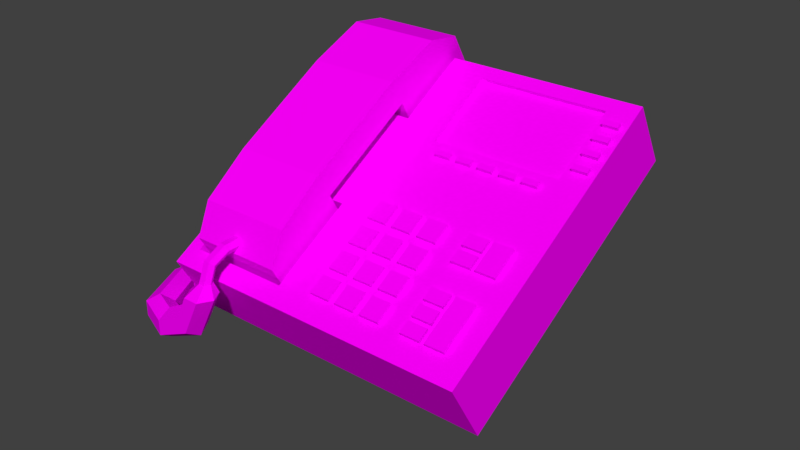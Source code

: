 # Source: Phone.blend  (saved by Blender 2.77.0; exported with 4.5.12 LTS)
import bpy
from mathutils import Matrix  # noqa: F401  (used for matrix-valued properties, if any)

bpy.ops.wm.read_factory_settings(use_empty=True)
scene = bpy.context.scene
scene.name = 'Scene'

# ---- collections
col_collection_1 = bpy.data.collections.new('Collection 1'); scene.collection.children.link(col_collection_1)

# ---- images (referenced by path relative to the original .blend; pixels are not part of the script)
import os
ASSET_DIR = os.environ.get("B2B_ASSET_DIR", "")  # directory of the original .blend (textures are referenced by path, not embedded)
HERE = os.path.dirname(os.path.abspath(__file__))  # packed textures are extracted next to this script under _unpacked/

def load_image(name, relpath, width, height, colorspace="sRGB"):
    """Load a texture the original file referenced (path relative to the .blend, or extracted next to this script)."""
    p = next((c for c in (os.path.join(HERE, relpath), os.path.join(ASSET_DIR, relpath)) if relpath and os.path.exists(c)), "")
    if p:
        img = bpy.data.images.load(p, check_existing=True)
        img.name = name
    else:  # same state as the original file: an image datablock whose file is absent (Cycles renders it pink)
        img = bpy.data.images.new(name, width, height)
        img.source = "FILE"
        img.filepath = "//" + (relpath or name)
    img.colorspace_settings.name = colorspace
    return img
img_texture_phone_png = load_image('texture_phone.png', 'texture_phone.png', 1024, 1024, 'sRGB')

# ---- materials (node trees are filled in below, after node groups)
mat_desk_phone = bpy.data.materials.new('Desk Phone')
mat_desk_phone.alpha_threshold = 0.0
mat_desk_phone.roughness = 0.5

# ---- material node trees
mat_desk_phone.use_nodes = True; mat_desk_phone.node_tree.nodes.clear()
_N = mat_desk_phone.node_tree.nodes; _L = mat_desk_phone.node_tree.links
n0 = _N.new('ShaderNodeOutputMaterial'); n0.name = 'Material Output'; n0.location = (300, 300)
n1 = _N.new('ShaderNodeBsdfDiffuse'); n1.name = 'Diffuse BSDF'; n1.location = (10, 300)
n2 = _N.new('ShaderNodeTexImage'); n2.name = 'Image Texture'; n2.location = (-180, 300)
n2.width = 140
n2.image = img_texture_phone_png
_L.new(n1.outputs[0], n0.inputs[0])
_L.new(n2.outputs[0], n1.inputs[0])
n0.is_active_output = True

# ---- world
world_world = bpy.data.worlds.new('World'); scene.world = world_world
world_world.color = (0.05088, 0.05088, 0.05088)
world_world.use_sun_shadow = False
world_world.sun_shadow_jitter_overblur = 0.0
world_world.cycles.sampling_method = 'MANUAL'

# ---- meshes
me_cylinder = bpy.data.meshes.new('Cylinder')
me_cylinder.from_pydata([(-0.1667, 0.119, 1.576), (-0.6594, 0.119, 4.325), (0.3529, -0.181, 1.576), (-0.1397, -0.181, 4.325), (0.3529, -0.781, 1.576), (-0.1397, -0.781, 4.325), (-0.1667, -1.081, 1.576), (-0.6594, -1.081, 4.325), (-0.6863, -0.781, 1.576), (-1.179, -0.781, 4.325), (-0.6863, -0.181, 1.576), (-1.179, -0.181, 4.325), (0.6052, -0.181, 5.812), (0.2072, 0.119, 6.146), (0.6052, -0.781, 5.812), (0.2072, -1.081, 6.146), (-0.1909, -0.781, 6.48), (-0.1909, -0.181, 6.48), (1.201, -0.181, 6.018), (1.201, 0.119, 6.538), (1.201, -0.781, 6.018), (1.201, -1.081, 6.538), (1.201, -0.781, 7.057), (1.201, -0.181, 7.057), (0.5929, 0.119, 0.2032), (0.9684, -0.181, 0.5624), (0.9684, -0.781, 0.5624), (0.5929, -1.081, 0.2032), (0.2173, -0.781, -0.1559), (0.2173, -0.181, -0.1559), (1.983, 0.119, -0.5348), (2.131, -0.181, -0.03666), (2.131, -0.781, -0.03666), (1.983, -1.081, -0.5348), (1.836, -0.781, -1.033), (1.836, -0.181, -1.033), (3.069, 0.6997, -0.6574), (3.149, 0.4037, -0.1417), (3.423, -0.1302, -0.1417), (3.617, -0.3679, -0.6574), (3.537, -0.07186, -1.173), (3.263, 0.462, -1.173), (4.592, 2.368, 0.4221), (4.701, 2.082, 0.9378), (5.028, 1.579, 0.9378), (5.244, 1.362, 0.4221), (5.135, 1.648, -0.09354), (4.808, 2.151, -0.09354), (2.298, 0.3648, 6.018), (2.135, 0.6169, 6.538), (2.623, -0.1395, 6.018), (2.786, -0.3916, 6.538), (2.623, -0.1395, 7.057), (2.298, 0.3648, 7.057), (2.748, 1.312, 6.018), (2.448, 1.312, 6.538), (3.348, 1.312, 6.018), (3.648, 1.313, 6.538), (3.348, 1.312, 7.057), (2.748, 1.312, 7.057), (2.928, 1.689, 6.114), (2.808, 1.689, 6.322), (3.168, 1.689, 6.114), (3.288, 1.689, 6.322), (3.168, 1.689, 6.529), (2.928, 1.689, 6.529), (2.928, 2.159, 5.935), (2.808, 2.306, 6.082), (3.168, 2.159, 5.934), (3.288, 2.306, 6.081), (3.168, 2.453, 6.228), (2.928, 2.453, 6.228), (2.927, 2.396, 5.391), (2.807, 2.599, 5.436), (3.167, 2.396, 5.391), (3.287, 2.599, 5.436), (3.167, 2.802, 5.481), (2.927, 2.802, 5.481), (2.927, 2.415, 4.745), (2.807, 2.622, 4.723), (3.167, 2.415, 4.745), (3.287, 2.622, 4.722), (3.167, 2.829, 4.7), (2.927, 2.829, 4.7)], [], [(0, 1, 3, 2), (2, 3, 5, 4), (4, 5, 7, 6), (6, 7, 9, 8), (9, 7, 15, 16), (8, 9, 11, 10), (10, 11, 1, 0), (6, 8, 28, 27), (17, 16, 22, 23), (5, 3, 12, 14), (11, 9, 16, 17), (3, 1, 13, 12), (7, 5, 14, 15), (1, 11, 17, 13), (23, 22, 52, 53), (15, 14, 20, 21), (12, 13, 19, 18), (13, 17, 23, 19), (16, 15, 21, 22), (14, 12, 18, 20), (29, 24, 30, 35), (2, 4, 26, 25), (8, 10, 29, 28), (0, 2, 25, 24), (4, 6, 27, 26), (10, 0, 24, 29), (34, 35, 41, 40), (27, 28, 34, 33), (25, 26, 32, 31), (28, 29, 35, 34), (26, 27, 33, 32), (24, 25, 31, 30), (39, 40, 46, 45), (32, 33, 39, 38), (30, 31, 37, 36), (35, 30, 36, 41), (33, 34, 40, 39), (31, 32, 38, 37), (42, 43, 44, 45, 46, 47), (37, 38, 44, 43), (40, 41, 47, 46), (38, 39, 45, 44), (36, 37, 43, 42), (41, 36, 42, 47), (50, 48, 54, 56), (21, 20, 50, 51), (18, 19, 49, 48), (19, 23, 53, 49), (22, 21, 51, 52), (20, 18, 48, 50), (54, 55, 61, 60), (53, 52, 58, 59), (51, 50, 56, 57), (48, 49, 55, 54), (49, 53, 59, 55), (52, 51, 57, 58), (65, 64, 70, 71), (55, 59, 65, 61), (58, 57, 63, 64), (56, 54, 60, 62), (59, 58, 64, 65), (57, 56, 62, 63), (67, 71, 77, 73), (63, 62, 68, 69), (60, 61, 67, 66), (61, 65, 71, 67), (64, 63, 69, 70), (62, 60, 66, 68), (77, 76, 82, 83), (70, 69, 75, 76), (68, 66, 72, 74), (71, 70, 76, 77), (69, 68, 74, 75), (66, 67, 73, 72), (78, 79, 83, 82, 81, 80), (75, 74, 80, 81), (72, 73, 79, 78), (73, 77, 83, 79), (76, 75, 81, 82), (74, 72, 78, 80)])
_uv = me_cylinder.uv_layers.new(name='UVMap')
_uv.uv.foreach_set('vector', [0.3787, 0.3424, 0.381, 0.304, 0.3882, 0.3032, 0.3859, 0.3416, 0.4746, 0.3312, 0.4741, 0.2884, 0.4833, 0.2882, 0.4838, 0.3309, 0.3002, 0.3228, 0.3036, 0.3618, 0.2956, 0.3653, 0.2922, 0.3264, 0.2922, 0.3264, 0.2956, 0.3653, 0.2881, 0.365, 0.2848, 0.3261, 0.2881, 0.365, 0.2956, 0.3653, 0.3155, 0.3874, 0.3112, 0.3912, 0.4803, 0.3829, 0.48, 0.4257, 0.4708, 0.4256, 0.4711, 0.3829, 0.3704, 0.3391, 0.3728, 0.3008, 0.381, 0.304, 0.3787, 0.3424, 0.2922, 0.3264, 0.2848, 0.3261, 0.2915, 0.2997, 0.2982, 0.3053, 0.4179, 0.4497, 0.4096, 0.4538, 0.3998, 0.4336, 0.408, 0.4295, 0.4833, 0.2882, 0.4741, 0.2884, 0.4756, 0.2696, 0.4848, 0.2693, 0.4708, 0.4256, 0.48, 0.4257, 0.4808, 0.4532, 0.4716, 0.4531, 0.3882, 0.3032, 0.381, 0.304, 0.4003, 0.2814, 0.4045, 0.2848, 0.2956, 0.3653, 0.3036, 0.3618, 0.3204, 0.3796, 0.3155, 0.3874, 0.381, 0.304, 0.3728, 0.3008, 0.395, 0.2739, 0.4003, 0.2814, 0.408, 0.4295, 0.3998, 0.4336, 0.3988, 0.4099, 0.408, 0.4108, 0.3155, 0.3874, 0.3204, 0.3796, 0.3301, 0.3806, 0.3318, 0.3896, 0.3886, 0.3956, 0.3959, 0.394, 0.3866, 0.4068, 0.383, 0.4032, 0.4003, 0.2814, 0.395, 0.2739, 0.4177, 0.2693, 0.4165, 0.2785, 0.4096, 0.4538, 0.4029, 0.4512, 0.3959, 0.4369, 0.3998, 0.4336, 0.3812, 0.3901, 0.3886, 0.3956, 0.383, 0.4032, 0.3757, 0.3977, 0.3777, 0.3647, 0.3851, 0.3628, 0.4032, 0.376, 0.3987, 0.3804, 0.4746, 0.3312, 0.4838, 0.3309, 0.4848, 0.3485, 0.4756, 0.3488, 0.4803, 0.3829, 0.4711, 0.3829, 0.4716, 0.3534, 0.4808, 0.3535, 0.3787, 0.3424, 0.3859, 0.3416, 0.3914, 0.3567, 0.3851, 0.3628, 0.3002, 0.3228, 0.2922, 0.3264, 0.2982, 0.3053, 0.3054, 0.3071, 0.3704, 0.3391, 0.3787, 0.3424, 0.3851, 0.3628, 0.3777, 0.3647, 0.4546, 0.29, 0.4628, 0.2942, 0.4617, 0.3179, 0.4524, 0.3179, 0.2982, 0.3053, 0.2915, 0.2997, 0.3121, 0.2826, 0.3159, 0.2909, 0.4708, 0.4209, 0.4629, 0.4257, 0.454, 0.4119, 0.462, 0.4071, 0.4659, 0.2693, 0.4741, 0.2735, 0.4628, 0.2942, 0.4546, 0.29, 0.3054, 0.3071, 0.2982, 0.3053, 0.3159, 0.2909, 0.3204, 0.2953, 0.3851, 0.3628, 0.3914, 0.3567, 0.4066, 0.3676, 0.4032, 0.376, 0.3404, 0.2795, 0.3375, 0.2708, 0.367, 0.2693, 0.3704, 0.2779, 0.3204, 0.2953, 0.3159, 0.2909, 0.3404, 0.2795, 0.3398, 0.2856, 0.4032, 0.376, 0.4066, 0.3676, 0.4225, 0.3754, 0.42, 0.3843, 0.3987, 0.3804, 0.4032, 0.376, 0.42, 0.3843, 0.4206, 0.3901, 0.3159, 0.2909, 0.3121, 0.2826, 0.3375, 0.2708, 0.3404, 0.2795, 0.462, 0.4071, 0.454, 0.4119, 0.4524, 0.3901, 0.4616, 0.3895, 0.3108, 0.3947, 0.3187, 0.3983, 0.3187, 0.4066, 0.3108, 0.4114, 0.303, 0.4079, 0.303, 0.3995, 0.4616, 0.3895, 0.4524, 0.3901, 0.4616, 0.3534, 0.4708, 0.3536, 0.4524, 0.3179, 0.4617, 0.3179, 0.4741, 0.3524, 0.4649, 0.3534, 0.3398, 0.2856, 0.3404, 0.2795, 0.3704, 0.2779, 0.3694, 0.2842, 0.42, 0.3843, 0.4225, 0.3754, 0.4524, 0.3761, 0.4495, 0.3848, 0.3189, 0.3947, 0.3255, 0.4012, 0.3255, 0.4273, 0.3187, 0.4211, 0.3704, 0.421, 0.3796, 0.4216, 0.3871, 0.4359, 0.3816, 0.4432, 0.3318, 0.3896, 0.3301, 0.3806, 0.3518, 0.3719, 0.356, 0.3801, 0.4141, 0.2834, 0.4165, 0.2785, 0.4313, 0.2841, 0.4314, 0.2898, 0.4165, 0.2785, 0.4177, 0.2693, 0.4351, 0.2757, 0.4313, 0.2841, 0.3341, 0.3947, 0.3318, 0.3896, 0.356, 0.3801, 0.3558, 0.3861, 0.3757, 0.3977, 0.383, 0.4032, 0.3796, 0.4216, 0.3704, 0.421, 0.2965, 0.4255, 0.2891, 0.4305, 0.2898, 0.4232, 0.2928, 0.4212, 0.408, 0.4108, 0.3988, 0.4099, 0.4137, 0.3901, 0.4179, 0.3982, 0.356, 0.3801, 0.3518, 0.3719, 0.3639, 0.3603, 0.3704, 0.3664, 0.303, 0.4384, 0.2939, 0.4399, 0.2891, 0.4305, 0.2965, 0.4255, 0.4313, 0.2841, 0.4351, 0.2757, 0.4435, 0.2833, 0.4372, 0.2896, 0.427, 0.3901, 0.4362, 0.3914, 0.4258, 0.414, 0.4182, 0.4093, 0.3435, 0.4063, 0.3399, 0.4065, 0.3399, 0.3949, 0.3435, 0.3947, 0.4372, 0.2896, 0.4435, 0.2833, 0.445, 0.2935, 0.4425, 0.296, 0.4182, 0.4093, 0.4258, 0.414, 0.4237, 0.4203, 0.4206, 0.4185, 0.3816, 0.4432, 0.3871, 0.4359, 0.3901, 0.4417, 0.3878, 0.4446, 0.4435, 0.2833, 0.4524, 0.2847, 0.4486, 0.294, 0.445, 0.2935, 0.4258, 0.414, 0.4308, 0.4181, 0.4257, 0.422, 0.4237, 0.4203, 0.2873, 0.4133, 0.2848, 0.4125, 0.2907, 0.4017, 0.2926, 0.4041, 0.4237, 0.4203, 0.4257, 0.422, 0.4239, 0.4295, 0.4214, 0.4303, 0.2928, 0.4212, 0.2898, 0.4232, 0.2873, 0.4133, 0.2909, 0.4137, 0.2898, 0.4232, 0.2878, 0.4247, 0.2848, 0.4125, 0.2873, 0.4133, 0.4206, 0.4185, 0.4237, 0.4203, 0.4214, 0.4303, 0.4179, 0.4308, 0.3878, 0.4446, 0.3901, 0.4417, 0.3959, 0.4457, 0.3937, 0.4487, 0.3291, 0.4058, 0.3255, 0.4059, 0.326, 0.3949, 0.3296, 0.3947, 0.4179, 0.4308, 0.4214, 0.4303, 0.4268, 0.4395, 0.424, 0.4416, 0.3299, 0.3947, 0.3336, 0.3948, 0.3333, 0.4039, 0.3296, 0.4038, 0.3296, 0.4185, 0.326, 0.4186, 0.3255, 0.4059, 0.3291, 0.4058, 0.4214, 0.4303, 0.4239, 0.4295, 0.4285, 0.4372, 0.4268, 0.4395, 0.2909, 0.4137, 0.2873, 0.4133, 0.2926, 0.4041, 0.2954, 0.4061, 0.3336, 0.4002, 0.3336, 0.3965, 0.3367, 0.3947, 0.3399, 0.3966, 0.3399, 0.4003, 0.3367, 0.4021, 0.4268, 0.4395, 0.4285, 0.4372, 0.4362, 0.4429, 0.4353, 0.4458, 0.2954, 0.4061, 0.2926, 0.4041, 0.301, 0.3978, 0.303, 0.4003, 0.2926, 0.4041, 0.2907, 0.4017, 0.2999, 0.3947, 0.301, 0.3978, 0.424, 0.4416, 0.4268, 0.4395, 0.4353, 0.4458, 0.4333, 0.4486, 0.3296, 0.4038, 0.3333, 0.4039, 0.3336, 0.4132, 0.3299, 0.4131])
me_cylinder.materials.append(mat_desk_phone)
me_cylinder.use_remesh_preserve_volume = False
me_cylinder.use_remesh_preserve_attributes = False
me_cylinder.use_mirror_vertex_groups = False
me_cylinder.update()
me_cube_004 = bpy.data.meshes.new('Cube.004')
me_cube_004.from_pydata([(0.325, 1.015, 0.03747), (0.325, -1.015, 0.03747), (-0.325, -1.015, 0.03747), (-0.325, 1.015, 0.03747), (0.325, 0.3849, 0.03747), (-0.325, 0.3849, 0.03747), (0.325, -0.4151, 0.03747), (-0.325, -0.4151, 0.03747), (0.325, -0.4151, -0.2625), (0.325, -1.015, -0.2625), (-0.325, -1.015, -0.2625), (-0.325, 0.3849, -0.2625), (-0.325, 1.015, -0.2625), (0.325, 1.015, -0.2625), (0.325, 0.3849, -0.2625), (-0.325, -0.4151, -0.2625), (0.325, -0.4151, 0.2375), (0.325, -0.8151, 0.1875), (-0.325, -0.8151, 0.1875), (-0.325, 0.3849, 0.2375), (-0.325, 0.8149, 0.1875), (0.325, 0.8149, 0.1875), (0.325, 0.3849, 0.2375), (-0.325, -0.4151, 0.2375)], [], [(4, 5, 11, 14), (16, 23, 18, 17), (2, 7, 15, 10), (11, 12, 13, 14), (10, 15, 8, 9), (0, 4, 14, 13), (5, 3, 12, 11), (6, 1, 9, 8), (7, 6, 8, 15), (3, 0, 13, 12), (1, 2, 10, 9), (7, 2, 18, 23), (19, 22, 21, 20), (4, 0, 21, 22), (3, 5, 19, 20), (1, 6, 16, 17), (0, 3, 20, 21), (2, 1, 17, 18), (5, 7, 23, 19), (19, 23, 16, 22), (22, 16, 6, 4), (4, 6, 7, 5)])
_uv = me_cube_004.uv_layers.new(name='UVMap')
_uv.uv.foreach_set('vector', [0.4883, 0.2672, 0.4883, 0.3157, 0.466, 0.3157, 0.466, 0.2672, 0.3428, 0.312, 0.2943, 0.312, 0.2943, 0.2821, 0.3428, 0.2821, 0.3577, 0.4187, 0.3577, 0.3739, 0.3801, 0.3739, 0.3801, 0.4187, 0.4645, 0.3754, 0.4174, 0.3754, 0.4174, 0.3269, 0.4645, 0.3269, 0.4622, 0.4239, 0.4174, 0.4239, 0.4174, 0.3754, 0.4622, 0.3754, 0.3951, 0.4187, 0.3951, 0.3717, 0.4174, 0.3717, 0.4174, 0.4187, 0.3577, 0.3142, 0.3577, 0.2672, 0.3801, 0.2672, 0.3801, 0.3142, 0.3951, 0.312, 0.3951, 0.2672, 0.4174, 0.2672, 0.4174, 0.312, 0.4645, 0.3754, 0.4645, 0.3269, 0.4868, 0.3269, 0.4868, 0.3754, 0.4622, 0.4239, 0.4622, 0.3754, 0.4846, 0.3754, 0.4846, 0.4239, 0.2943, 0.4672, 0.2943, 0.4187, 0.3167, 0.4187, 0.3167, 0.4672, 0.3577, 0.3739, 0.3577, 0.4187, 0.3466, 0.4038, 0.3428, 0.3739, 0.2943, 0.3717, 0.3428, 0.3717, 0.3428, 0.4038, 0.2943, 0.4038, 0.3951, 0.3717, 0.3951, 0.4187, 0.3839, 0.4038, 0.3801, 0.3717, 0.3577, 0.2672, 0.3577, 0.3142, 0.3428, 0.3142, 0.3466, 0.2821, 0.3951, 0.2672, 0.3951, 0.312, 0.3801, 0.312, 0.3839, 0.2821, 0.3428, 0.4187, 0.2943, 0.4187, 0.2943, 0.4038, 0.3428, 0.4038, 0.2943, 0.2672, 0.3428, 0.2672, 0.3428, 0.2821, 0.2943, 0.2821, 0.3577, 0.3142, 0.3577, 0.3739, 0.3428, 0.3739, 0.3428, 0.3142, 0.2943, 0.3717, 0.2943, 0.312, 0.3428, 0.312, 0.3428, 0.3717, 0.3801, 0.3717, 0.3801, 0.312, 0.3951, 0.312, 0.3951, 0.3717, 0.466, 0.2672, 0.466, 0.3269, 0.4174, 0.3269, 0.4174, 0.2672])
me_cube_004.materials.append(mat_desk_phone)
me_cube_004.use_remesh_preserve_volume = False
me_cube_004.use_remesh_preserve_attributes = False
me_cube_004.use_mirror_vertex_groups = False
me_cube_004.update()
me_cube = bpy.data.meshes.new('Cube')
me_cube.from_pydata([(-0.8, 0.02583, -0.85), (-0.8, 0.3392, -0.1072), (-0.8, 0.199, -0.95), (-0.8, 0.7856, -0.134), (0.6, 0.02583, -0.85), (0.6, 0.3392, -0.1072), (0.6, 0.199, -0.95), (0.6, 0.7856, -0.134), (-0.15, -0.34, 0.25), (-0.15, -0.34, 0.33), (-0.15, -0.2, 0.25), (-0.15, -0.2, 0.33), (-0.01, -0.34, 0.25), (-0.01, -0.34, 0.33), (-0.01, -0.2, 0.25), (-0.01, -0.2, 0.33), (-1.2, -1.1, -0.2), (-1.2, -1.1, 0.3), (-1.2, 1.0, -0.2), (-1.2, 1.0, 0.3), (1.0, -1.1, -0.2), (1.0, -1.1, 0.3), (1.0, 1.0, -0.2), (1.0, 1.0, 0.3), (-0.3, 1.0, 0.3), (-0.3, 1.0, -0.2), (-0.3, -1.1, 0.3), (-0.3, -1.1, -0.2), (1.0, 0.0, 0.3), (1.0, 0.0, -0.2), (-0.3, 0.0, 0.3), (-0.3, 0.0, -0.2), (-0.105, 0.9, 0.3), (0.805, 0.9, 0.3), (0.805, 0.34, 0.3), (-0.105, 0.34, 0.3), (-0.105, 0.9, 0.27), (0.805, 0.9, 0.27), (0.805, 0.34, 0.27), (-0.105, 0.34, 0.27), (0.04, -0.34, 0.25), (0.04, -0.34, 0.33), (0.04, -0.2, 0.25), (0.04, -0.2, 0.33), (0.18, -0.34, 0.25), (0.18, -0.34, 0.33), (0.18, -0.2, 0.25), (0.18, -0.2, 0.33), (0.23, -0.34, 0.25), (0.23, -0.34, 0.33), (0.23, -0.2, 0.25), (0.23, -0.2, 0.33), (0.37, -0.34, 0.25), (0.37, -0.34, 0.33), (0.37, -0.2, 0.25), (0.37, -0.2, 0.33), (-0.15, -0.54, 0.25), (-0.15, -0.54, 0.33), (-0.15, -0.4, 0.25), (-0.15, -0.4, 0.33), (-0.01, -0.54, 0.25), (-0.01, -0.54, 0.33), (-0.01, -0.4, 0.25), (-0.01, -0.4, 0.33), (0.04, -0.54, 0.25), (0.04, -0.54, 0.33), (0.04, -0.4, 0.25), (0.04, -0.4, 0.33), (0.18, -0.54, 0.25), (0.18, -0.54, 0.33), (0.18, -0.4, 0.25), (0.18, -0.4, 0.33), (0.23, -0.54, 0.25), (0.23, -0.54, 0.33), (0.23, -0.4, 0.25), (0.23, -0.4, 0.33), (0.37, -0.54, 0.25), (0.37, -0.54, 0.33), (0.37, -0.4, 0.25), (0.37, -0.4, 0.33), (-0.15, -0.74, 0.25), (-0.15, -0.74, 0.33), (-0.15, -0.6, 0.25), (-0.15, -0.6, 0.33), (-0.01, -0.74, 0.25), (-0.01, -0.74, 0.33), (-0.01, -0.6, 0.25), (-0.01, -0.6, 0.33), (0.04, -0.74, 0.25), (0.04, -0.74, 0.33), (0.04, -0.6, 0.25), (0.04, -0.6, 0.33), (0.18, -0.74, 0.25), (0.18, -0.74, 0.33), (0.18, -0.6, 0.25), (0.18, -0.6, 0.33), (0.23, -0.74, 0.25), (0.23, -0.74, 0.33), (0.23, -0.6, 0.25), (0.23, -0.6, 0.33), (0.37, -0.74, 0.25), (0.37, -0.74, 0.33), (0.37, -0.6, 0.25), (0.37, -0.6, 0.33), (-0.15, -0.93, 0.25), (-0.15, -0.93, 0.33), (-0.15, -0.79, 0.25), (-0.15, -0.79, 0.33), (-0.01, -0.93, 0.25), (-0.01, -0.93, 0.33), (-0.01, -0.79, 0.25), (-0.01, -0.79, 0.33), (0.04, -0.93, 0.25), (0.04, -0.93, 0.33), (0.04, -0.79, 0.25), (0.04, -0.79, 0.33), (0.18, -0.93, 0.25), (0.18, -0.93, 0.33), (0.18, -0.79, 0.25), (0.18, -0.79, 0.33), (0.23, -0.93, 0.25), (0.23, -0.93, 0.33), (0.23, -0.79, 0.25), (0.23, -0.79, 0.33), (0.37, -0.93, 0.25), (0.37, -0.93, 0.33), (0.37, -0.79, 0.25), (0.37, -0.79, 0.33), (0.67, -0.2, 0.33), (0.67, -0.2, 0.25), (0.67, -0.29, 0.33), (0.67, -0.29, 0.25), (0.53, -0.2, 0.33), (0.53, -0.2, 0.25), (0.53, -0.29, 0.33), (0.53, -0.29, 0.25), (0.53, -0.69, 0.25), (0.53, -0.69, 0.33), (0.53, -0.6, 0.25), (0.53, -0.6, 0.33), (0.67, -0.69, 0.25), (0.67, -0.69, 0.33), (0.67, -0.6, 0.25), (0.67, -0.6, 0.33), (0.67, -0.72, 0.33), (0.67, -0.72, 0.25), (0.67, -0.81, 0.33), (0.67, -0.81, 0.25), (0.53, -0.72, 0.33), (0.53, -0.72, 0.25), (0.53, -0.81, 0.33), (0.53, -0.81, 0.25), (0.53, -0.93, 0.25), (0.53, -0.93, 0.33), (0.53, -0.84, 0.25), (0.53, -0.84, 0.33), (0.67, -0.93, 0.25), (0.67, -0.93, 0.33), (0.67, -0.84, 0.25), (0.67, -0.84, 0.33), (0.67, -0.32, 0.33), (0.67, -0.32, 0.25), (0.67, -0.41, 0.33), (0.67, -0.41, 0.25), (0.53, -0.32, 0.33), (0.53, -0.32, 0.25), (0.53, -0.41, 0.33), (0.53, -0.41, 0.25), (0.7, -0.41, 0.25), (0.7, -0.41, 0.33), (0.7, -0.2, 0.25), (0.7, -0.2, 0.33), (0.84, -0.41, 0.25), (0.84, -0.41, 0.33), (0.84, -0.2, 0.25), (0.84, -0.2, 0.33), (0.7, -0.93, 0.25), (0.7, -0.93, 0.33), (0.7, -0.6, 0.25), (0.7, -0.6, 0.33), (0.84, -0.93, 0.25), (0.84, -0.93, 0.33), (0.84, -0.6, 0.25), (0.84, -0.6, 0.33), (0.085, 0.27, 0.33), (0.085, 0.27, 0.25), (0.085, 0.23, 0.33), (0.085, 0.23, 0.25), (-0.025, 0.27, 0.33), (-0.025, 0.27, 0.25), (-0.025, 0.23, 0.33), (-0.025, 0.23, 0.25), (0.245, 0.27, 0.33), (0.245, 0.27, 0.25), (0.245, 0.23, 0.33), (0.245, 0.23, 0.25), (0.135, 0.27, 0.33), (0.135, 0.27, 0.25), (0.135, 0.23, 0.33), (0.135, 0.23, 0.25), (0.405, 0.27, 0.33), (0.405, 0.27, 0.25), (0.405, 0.23, 0.33), (0.405, 0.23, 0.25), (0.295, 0.27, 0.33), (0.295, 0.27, 0.25), (0.295, 0.23, 0.33), (0.295, 0.23, 0.25), (0.565, 0.27, 0.33), (0.565, 0.27, 0.25), (0.565, 0.23, 0.33), (0.565, 0.23, 0.25), (0.455, 0.27, 0.33), (0.455, 0.27, 0.25), (0.455, 0.23, 0.33), (0.455, 0.23, 0.25), (0.725, 0.27, 0.33), (0.725, 0.27, 0.25), (0.725, 0.23, 0.33), (0.725, 0.23, 0.25), (0.615, 0.27, 0.33), (0.615, 0.27, 0.25), (0.615, 0.23, 0.33), (0.615, 0.23, 0.25), (0.955, 0.82, 0.33), (0.955, 0.82, 0.25), (0.955, 0.78, 0.33), (0.955, 0.78, 0.25), (0.845, 0.82, 0.33), (0.845, 0.82, 0.25), (0.845, 0.78, 0.33), (0.845, 0.78, 0.25), (0.955, 0.7, 0.33), (0.955, 0.7, 0.25), (0.955, 0.66, 0.33), (0.955, 0.66, 0.25), (0.845, 0.7, 0.33), (0.845, 0.7, 0.25), (0.845, 0.66, 0.33), (0.845, 0.66, 0.25), (0.955, 0.58, 0.33), (0.955, 0.58, 0.25), (0.955, 0.54, 0.33), (0.955, 0.54, 0.25), (0.845, 0.58, 0.33), (0.845, 0.58, 0.25), (0.845, 0.54, 0.33), (0.845, 0.54, 0.25), (0.955, 0.46, 0.33), (0.955, 0.46, 0.25), (0.955, 0.42, 0.33), (0.955, 0.42, 0.25), (0.845, 0.46, 0.33), (0.845, 0.46, 0.25), (0.845, 0.42, 0.33), (0.845, 0.42, 0.25), (-1.105, 1.0, 0.3), (-0.395, 1.0, 0.3), (-0.395, 0.44, 0.3), (-1.105, 0.44, 0.3), (-0.395, -0.3, 0.3), (-0.395, -0.96, 0.3), (-1.105, -0.96, 0.3), (-1.105, -0.3, 0.3), (-1.105, 1.0, 0.1), (-0.395, 1.0, 0.1), (-0.395, 0.44, 0.1), (-1.105, 0.44, 0.1), (-0.395, -0.3, 0.1), (-0.395, -0.96, 0.1), (-1.105, -0.96, 0.1), (-1.105, -0.3, 0.1)], [], [(1, 3, 2, 0), (3, 7, 6, 2), (7, 5, 4, 6), (5, 1, 0, 4), (0, 2, 6, 4), (5, 7, 3, 1), (9, 11, 10, 8), (11, 15, 14, 10), (15, 13, 12, 14), (13, 9, 8, 12), (8, 10, 14, 12), (13, 15, 11, 9), (24, 23, 22, 25), (28, 21, 20, 29), (26, 17, 16, 27), (31, 25, 22, 29), (16, 18, 25, 31, 27), (28, 23, 33, 34), (21, 26, 27, 20), (19, 256, 264, 265, 257, 24, 25, 18), (21, 28, 30, 26), (27, 31, 29, 20), (23, 28, 29, 22), (34, 33, 37, 38), (30, 28, 34, 35), (23, 24, 32, 33), (24, 30, 35, 32), (38, 37, 36, 39), (32, 35, 39, 36), (33, 32, 36, 37), (35, 34, 38, 39), (26, 30, 24, 257, 258, 259, 256, 19, 17, 262, 263, 260, 261), (17, 19, 18, 16), (41, 43, 42, 40), (43, 47, 46, 42), (47, 45, 44, 46), (45, 41, 40, 44), (40, 42, 46, 44), (45, 47, 43, 41), (49, 51, 50, 48), (51, 55, 54, 50), (55, 53, 52, 54), (53, 49, 48, 52), (48, 50, 54, 52), (53, 55, 51, 49), (57, 59, 58, 56), (59, 63, 62, 58), (63, 61, 60, 62), (61, 57, 56, 60), (56, 58, 62, 60), (61, 63, 59, 57), (65, 67, 66, 64), (67, 71, 70, 66), (71, 69, 68, 70), (69, 65, 64, 68), (64, 66, 70, 68), (69, 71, 67, 65), (73, 75, 74, 72), (75, 79, 78, 74), (79, 77, 76, 78), (77, 73, 72, 76), (72, 74, 78, 76), (77, 79, 75, 73), (81, 83, 82, 80), (83, 87, 86, 82), (87, 85, 84, 86), (85, 81, 80, 84), (80, 82, 86, 84), (85, 87, 83, 81), (89, 91, 90, 88), (91, 95, 94, 90), (95, 93, 92, 94), (93, 89, 88, 92), (88, 90, 94, 92), (93, 95, 91, 89), (97, 99, 98, 96), (99, 103, 102, 98), (103, 101, 100, 102), (101, 97, 96, 100), (96, 98, 102, 100), (101, 103, 99, 97), (105, 107, 106, 104), (107, 111, 110, 106), (111, 109, 108, 110), (109, 105, 104, 108), (104, 106, 110, 108), (109, 111, 107, 105), (113, 115, 114, 112), (115, 119, 118, 114), (119, 117, 116, 118), (117, 113, 112, 116), (112, 114, 118, 116), (117, 119, 115, 113), (121, 123, 122, 120), (123, 127, 126, 122), (127, 125, 124, 126), (125, 121, 120, 124), (120, 122, 126, 124), (125, 127, 123, 121), (130, 128, 132, 134), (132, 128, 129, 133), (130, 134, 135, 131), (134, 132, 133, 135), (128, 130, 131, 129), (135, 133, 129, 131), (141, 137, 136, 140), (139, 143, 142, 138), (136, 138, 142, 140), (143, 141, 140, 142), (141, 143, 139, 137), (137, 139, 138, 136), (151, 149, 145, 147), (148, 144, 145, 149), (150, 148, 149, 151), (146, 144, 148, 150), (146, 150, 151, 147), (144, 146, 147, 145), (153, 155, 154, 152), (155, 159, 158, 154), (159, 157, 156, 158), (157, 153, 152, 156), (152, 154, 158, 156), (157, 159, 155, 153), (167, 165, 161, 163), (164, 160, 161, 165), (166, 164, 165, 167), (162, 160, 164, 166), (162, 166, 167, 163), (160, 162, 163, 161), (175, 173, 172, 174), (171, 175, 174, 170), (173, 175, 171, 169), (168, 170, 174, 172), (169, 171, 170, 168), (173, 169, 168, 172), (181, 177, 176, 180), (179, 183, 182, 178), (176, 178, 182, 180), (183, 181, 180, 182), (181, 183, 179, 177), (177, 179, 178, 176), (186, 184, 188, 190), (188, 184, 185, 189), (186, 190, 191, 187), (190, 188, 189, 191), (184, 186, 187, 185), (191, 189, 185, 187), (194, 192, 196, 198), (196, 192, 193, 197), (194, 198, 199, 195), (198, 196, 197, 199), (192, 194, 195, 193), (199, 197, 193, 195), (202, 200, 204, 206), (204, 200, 201, 205), (202, 206, 207, 203), (206, 204, 205, 207), (200, 202, 203, 201), (207, 205, 201, 203), (210, 208, 212, 214), (212, 208, 209, 213), (210, 214, 215, 211), (214, 212, 213, 215), (208, 210, 211, 209), (215, 213, 209, 211), (218, 216, 220, 222), (220, 216, 217, 221), (218, 222, 223, 219), (222, 220, 221, 223), (216, 218, 219, 217), (223, 221, 217, 219), (226, 224, 228, 230), (228, 224, 225, 229), (226, 230, 231, 227), (230, 228, 229, 231), (224, 226, 227, 225), (231, 229, 225, 227), (234, 232, 236, 238), (236, 232, 233, 237), (234, 238, 239, 235), (238, 236, 237, 239), (232, 234, 235, 233), (239, 237, 233, 235), (242, 240, 244, 246), (244, 240, 241, 245), (242, 246, 247, 243), (246, 244, 245, 247), (240, 242, 243, 241), (247, 245, 241, 243), (250, 248, 252, 254), (252, 248, 249, 253), (250, 254, 255, 251), (254, 252, 253, 255), (248, 250, 251, 249), (255, 253, 249, 251), (256, 259, 267, 264), (17, 26, 261, 262), (263, 262, 270, 271), (264, 267, 266, 265), (258, 257, 265, 266), (259, 258, 266, 267), (270, 269, 268, 271), (261, 260, 268, 269), (260, 263, 271, 268), (262, 261, 269, 270)])
_uv = me_cube.uv_layers.new(name='UVMap')
_uv.uv.foreach_set('vector', [0.3645, 0.291, 0.3886, 0.2758, 0.3886, 0.3397, 0.3759, 0.3409, 0.1495, 0.4156, 0.1495, 0.5046, 0.09762, 0.5046, 0.09762, 0.4156, 0.3765, 0.4808, 0.3524, 0.4656, 0.3638, 0.4156, 0.3765, 0.4169, 0.324, 0.4156, 0.324, 0.5046, 0.2766, 0.5046, 0.2766, 0.4156, 0.3765, 0.4156, 0.3876, 0.4156, 0.3876, 0.5046, 0.3765, 0.5046, 0.324, 0.4156, 0.3524, 0.4156, 0.3524, 0.5046, 0.324, 0.5046, 0.3895, 0.469, 0.3895, 0.4601, 0.3946, 0.4601, 0.3946, 0.469, 0.2969, 0.5586, 0.2969, 0.5675, 0.2919, 0.5675, 0.2919, 0.5586, 0.3887, 0.3949, 0.3887, 0.386, 0.3938, 0.386, 0.3938, 0.3949, 0.3719, 0.5732, 0.3719, 0.5643, 0.377, 0.5643, 0.377, 0.5732, 0.194, 0.5554, 0.2029, 0.5554, 0.2029, 0.5643, 0.194, 0.5643, 0.165, 0.8606, 0.165, 0.9434, 0.08223, 0.9434, 0.08223, 0.8606, 0.1495, 0.4982, 0.1495, 0.4156, 0.1813, 0.4156, 0.1813, 0.4982, 0.2448, 0.4792, 0.2448, 0.5491, 0.213, 0.5491, 0.213, 0.4792, 0.213, 0.4982, 0.213, 0.5554, 0.1813, 0.5554, 0.1813, 0.4982, 0.2946, 0.3584, 0.2311, 0.3584, 0.2311, 0.2758, 0.2946, 0.2758, 0.3645, 0.4156, 0.2311, 0.4156, 0.2311, 0.3584, 0.2946, 0.3584, 0.3645, 0.3584, 0.5869, 0.61, 0.5233, 0.61, 0.5297, 0.5976, 0.5653, 0.5976, 0.213, 0.4156, 0.213, 0.4982, 0.1813, 0.4982, 0.1813, 0.4156, 0.1495, 0.5554, 0.1495, 0.5494, 0.1622, 0.5494, 0.1622, 0.5043, 0.1495, 0.5043, 0.1495, 0.4982, 0.1813, 0.4982, 0.1813, 0.5554, 0.2311, 0.4156, 0.1612, 0.4156, 0.1612, 0.333, 0.2311, 0.333, 0.3645, 0.3584, 0.2946, 0.3584, 0.2946, 0.2758, 0.3645, 0.2758, 0.2448, 0.4156, 0.2448, 0.4792, 0.213, 0.4792, 0.213, 0.4156, 0.5926, 0.5878, 0.5926, 0.5522, 0.5945, 0.5522, 0.5945, 0.5878, 0.5869, 0.5274, 0.5869, 0.61, 0.5653, 0.5976, 0.5653, 0.5398, 0.5233, 0.61, 0.5233, 0.5274, 0.5297, 0.5398, 0.5297, 0.5976, 0.5233, 0.5274, 0.5869, 0.5274, 0.5653, 0.5398, 0.5297, 0.5398, 0.5512, 0.4745, 0.5156, 0.4745, 0.5156, 0.4167, 0.5512, 0.4167, 0.5888, 0.5744, 0.5888, 0.61, 0.5869, 0.61, 0.5869, 0.5744, 0.5926, 0.5522, 0.5926, 0.61, 0.5907, 0.61, 0.5907, 0.5522, 0.5888, 0.61, 0.5888, 0.5522, 0.5907, 0.5522, 0.5907, 0.61, 0.2311, 0.333, 0.1612, 0.333, 0.09762, 0.333, 0.09762, 0.3269, 0.1332, 0.3269, 0.1332, 0.2818, 0.09762, 0.2818, 0.09762, 0.2758, 0.2311, 0.2758, 0.2222, 0.2818, 0.1802, 0.2818, 0.1802, 0.3269, 0.2222, 0.3269, 0.2448, 0.5491, 0.2448, 0.4156, 0.2766, 0.4156, 0.2766, 0.5491, 0.3886, 0.3292, 0.3886, 0.3203, 0.3937, 0.3203, 0.3937, 0.3292, 0.123, 0.5713, 0.123, 0.5624, 0.1281, 0.5624, 0.1281, 0.5713, 0.3503, 0.5675, 0.3503, 0.5586, 0.3554, 0.5586, 0.3554, 0.5675, 0.1546, 0.5643, 0.1546, 0.5732, 0.1495, 0.5732, 0.1495, 0.5643, 0.1851, 0.5643, 0.1762, 0.5643, 0.1762, 0.5554, 0.1851, 0.5554, 0.2849, 0.8606, 0.2849, 0.9434, 0.2022, 0.9434, 0.2022, 0.8606, 0.39, 0.3587, 0.39, 0.3498, 0.3951, 0.3498, 0.3951, 0.3587, 0.1027, 0.5624, 0.1027, 0.5713, 0.09762, 0.5713, 0.09762, 0.5624, 0.3895, 0.4601, 0.3895, 0.4512, 0.3946, 0.4512, 0.3946, 0.4601, 0.3951, 0.3765, 0.3951, 0.3854, 0.39, 0.3854, 0.39, 0.3765, 0.3541, 0.5586, 0.3452, 0.5586, 0.3452, 0.5497, 0.3541, 0.5497, 0.4111, 0.8607, 0.4111, 0.9434, 0.3283, 0.9434, 0.3283, 0.8607, 0.39, 0.3498, 0.39, 0.3409, 0.3951, 0.3409, 0.3951, 0.3498, 0.2817, 0.5586, 0.2817, 0.5675, 0.2766, 0.5675, 0.2766, 0.5586, 0.3452, 0.5675, 0.3452, 0.5586, 0.3503, 0.5586, 0.3503, 0.5675, 0.1774, 0.5732, 0.1774, 0.5643, 0.1825, 0.5643, 0.1825, 0.5732, 0.1851, 0.5554, 0.194, 0.5554, 0.194, 0.5643, 0.1851, 0.5643, 0.165, 0.7564, 0.165, 0.8392, 0.08223, 0.8392, 0.08223, 0.7564, 0.3887, 0.4038, 0.3887, 0.3949, 0.3938, 0.3949, 0.3938, 0.4038, 0.3135, 0.5586, 0.3135, 0.5675, 0.3084, 0.5675, 0.3084, 0.5586, 0.1129, 0.5713, 0.1129, 0.5624, 0.118, 0.5624, 0.118, 0.5713, 0.1332, 0.5624, 0.1332, 0.5713, 0.1281, 0.5713, 0.1281, 0.5624, 0.1673, 0.5643, 0.1584, 0.5643, 0.1584, 0.5554, 0.1673, 0.5554, 0.2914, 0.7564, 0.2914, 0.8392, 0.2087, 0.8392, 0.2087, 0.7564, 0.3887, 0.4127, 0.3887, 0.4038, 0.3938, 0.4038, 0.3938, 0.4127, 0.123, 0.5624, 0.123, 0.5713, 0.118, 0.5713, 0.118, 0.5624, 0.3926, 0.4912, 0.3926, 0.5001, 0.3876, 0.5001, 0.3876, 0.4912, 0.3951, 0.3587, 0.3951, 0.3676, 0.39, 0.3676, 0.39, 0.3587, 0.3452, 0.5586, 0.3363, 0.5586, 0.3363, 0.5497, 0.3452, 0.5497, 0.4186, 0.7564, 0.4186, 0.8392, 0.3358, 0.8392, 0.3358, 0.7564, 0.3876, 0.4912, 0.3876, 0.4823, 0.3926, 0.4823, 0.3926, 0.4912, 0.2594, 0.558, 0.2594, 0.5669, 0.2544, 0.5669, 0.2544, 0.558, 0.3836, 0.3949, 0.3836, 0.386, 0.3887, 0.386, 0.3887, 0.3949, 0.3905, 0.2847, 0.3905, 0.2758, 0.3956, 0.2758, 0.3956, 0.2847, 0.3669, 0.5586, 0.358, 0.5586, 0.358, 0.5497, 0.3669, 0.5497, 0.1603, 0.6543, 0.1603, 0.737, 0.07758, 0.737, 0.07758, 0.6543, 0.2969, 0.5675, 0.2969, 0.5586, 0.302, 0.5586, 0.302, 0.5675, 0.3287, 0.5675, 0.3287, 0.5586, 0.3338, 0.5586, 0.3338, 0.5675, 0.1421, 0.5586, 0.1421, 0.5497, 0.1472, 0.5497, 0.1472, 0.5586, 0.3719, 0.5643, 0.3719, 0.5732, 0.3669, 0.5732, 0.3669, 0.5643, 0.3363, 0.5586, 0.3274, 0.5586, 0.3274, 0.5497, 0.3363, 0.5497, 0.2892, 0.6543, 0.2892, 0.737, 0.2065, 0.737, 0.2065, 0.6543, 0.3876, 0.4823, 0.3876, 0.4735, 0.3926, 0.4735, 0.3926, 0.4823, 0.2696, 0.5669, 0.2696, 0.558, 0.2747, 0.558, 0.2747, 0.5669, 0.3836, 0.4083, 0.3836, 0.3994, 0.3887, 0.3994, 0.3887, 0.4083, 0.1876, 0.5643, 0.1876, 0.5732, 0.1825, 0.5732, 0.1825, 0.5643, 0.3122, 0.5586, 0.3033, 0.5586, 0.3033, 0.5497, 0.3122, 0.5497, 0.4159, 0.6543, 0.4159, 0.737, 0.3332, 0.737, 0.3332, 0.6543, 0.1078, 0.5713, 0.1078, 0.5624, 0.1129, 0.5624, 0.1129, 0.5713, 0.3185, 0.5586, 0.3185, 0.5675, 0.3135, 0.5675, 0.3135, 0.5586, 0.3185, 0.5675, 0.3185, 0.5586, 0.3236, 0.5586, 0.3236, 0.5675, 0.3905, 0.2936, 0.3905, 0.2847, 0.3956, 0.2847, 0.3956, 0.2936, 0.1673, 0.5554, 0.1762, 0.5554, 0.1762, 0.5643, 0.1673, 0.5643, 0.1603, 0.5607, 0.1603, 0.6434, 0.07758, 0.6434, 0.07758, 0.5607, 0.3363, 0.5675, 0.3363, 0.5586, 0.3414, 0.5586, 0.3414, 0.5675, 0.363, 0.5586, 0.363, 0.5675, 0.358, 0.5675, 0.358, 0.5586, 0.2817, 0.5675, 0.2817, 0.5586, 0.2868, 0.5586, 0.2868, 0.5675, 0.1991, 0.5643, 0.1991, 0.5732, 0.194, 0.5732, 0.194, 0.5643, 0.1584, 0.5643, 0.1495, 0.5643, 0.1495, 0.5554, 0.1584, 0.5554, 0.2843, 0.5508, 0.2843, 0.6336, 0.2015, 0.6336, 0.2015, 0.5508, 0.1027, 0.5713, 0.1027, 0.5624, 0.1078, 0.5624, 0.1078, 0.5713, 0.3937, 0.3292, 0.3937, 0.3381, 0.3886, 0.3381, 0.3886, 0.3292, 0.2645, 0.5669, 0.2645, 0.558, 0.2696, 0.558, 0.2696, 0.5669, 0.1724, 0.5643, 0.1724, 0.5732, 0.1673, 0.5732, 0.1673, 0.5643, 0.3274, 0.5586, 0.3185, 0.5586, 0.3185, 0.5497, 0.3274, 0.5497, 0.4171, 0.5508, 0.4171, 0.6336, 0.3343, 0.6336, 0.3343, 0.5508, 0.3669, 0.5554, 0.3726, 0.5554, 0.3726, 0.5643, 0.3669, 0.5643, 0.2919, 0.5586, 0.2919, 0.5675, 0.2868, 0.5675, 0.2868, 0.5586, 0.1635, 0.5643, 0.1635, 0.5732, 0.1584, 0.5732, 0.1584, 0.5643, 0.3287, 0.5732, 0.3287, 0.5675, 0.3338, 0.5675, 0.3338, 0.5732, 0.3185, 0.5732, 0.3185, 0.5675, 0.3236, 0.5675, 0.3236, 0.5732, 0.2397, 0.5669, 0.234, 0.5669, 0.234, 0.558, 0.2397, 0.558, 0.2583, 0.03363, 0.2583, 0.04253, 0.2533, 0.04253, 0.2533, 0.03363, 0.01915, 0.02932, 0.01915, 0.03822, 0.01407, 0.03822, 0.01407, 0.02932, 0.106, 0.03759, 0.1003, 0.03759, 0.1003, 0.02869, 0.106, 0.02869, 0.1994, 0.03822, 0.1994, 0.04394, 0.1943, 0.04394, 0.1943, 0.03822, 0.08372, 0.02615, 0.08944, 0.02615, 0.08944, 0.03504, 0.08372, 0.03504, 0.2312, 0.04394, 0.2312, 0.03822, 0.2363, 0.03822, 0.2363, 0.04394, 0.1117, 0.03759, 0.106, 0.03759, 0.106, 0.02869, 0.1117, 0.02869, 0.1892, 0.02932, 0.1892, 0.03822, 0.1842, 0.03822, 0.1842, 0.02932, 0.1842, 0.04394, 0.1842, 0.03822, 0.1892, 0.03822, 0.1892, 0.04394, 0.1994, 0.02932, 0.1937, 0.02932, 0.1937, 0.02043, 0.1994, 0.02043, 0.08944, 0.03504, 0.08944, 0.04394, 0.08436, 0.04394, 0.08436, 0.03504, 0.1778, 0.04394, 0.1778, 0.03822, 0.1829, 0.03822, 0.1829, 0.04394, 0.2261, 0.04394, 0.2261, 0.03822, 0.2312, 0.03822, 0.2312, 0.04394, 0.2733, 0.03902, 0.2733, 0.03012, 0.2784, 0.03012, 0.2784, 0.03902, 0.1778, 0.03822, 0.1778, 0.04394, 0.1727, 0.04394, 0.1727, 0.03822, 0.07356, 0.03504, 0.07356, 0.04394, 0.06847, 0.04394, 0.06847, 0.03504, 0.1352, 0.03759, 0.1295, 0.03759, 0.1295, 0.02869, 0.1352, 0.02869, 0.0939, 0.02869, 0.09962, 0.02869, 0.09962, 0.03759, 0.0939, 0.03759, 0.2455, 0.5669, 0.2397, 0.5669, 0.2397, 0.558, 0.2455, 0.558, 0.3287, 0.5586, 0.3287, 0.5675, 0.3236, 0.5675, 0.3236, 0.5586, 0.3363, 0.5732, 0.3363, 0.5675, 0.3414, 0.5675, 0.3414, 0.5732, 0.3726, 0.5554, 0.3783, 0.5554, 0.3783, 0.5643, 0.3726, 0.5643, 0.1774, 0.5643, 0.1774, 0.5732, 0.1724, 0.5732, 0.1724, 0.5643, 0.3236, 0.5732, 0.3236, 0.5675, 0.3287, 0.5675, 0.3287, 0.5732, 0.3785, 0.3994, 0.3785, 0.386, 0.3836, 0.386, 0.3836, 0.3994, 0.2645, 0.558, 0.2645, 0.5669, 0.2594, 0.5669, 0.2594, 0.558, 0.3734, 0.386, 0.3734, 0.3994, 0.3645, 0.3994, 0.3645, 0.386, 0.3645, 0.4127, 0.3645, 0.3994, 0.3734, 0.3994, 0.3734, 0.4127, 0.3785, 0.4127, 0.3785, 0.3994, 0.3836, 0.3994, 0.3836, 0.4127, 0.3956, 0.3025, 0.3956, 0.3114, 0.3905, 0.3114, 0.3905, 0.3025, 0.3956, 0.2936, 0.3956, 0.3025, 0.3905, 0.3025, 0.3905, 0.2936, 0.1472, 0.5586, 0.1472, 0.5675, 0.1421, 0.5675, 0.1421, 0.5586, 0.3702, 0.4808, 0.3702, 0.5017, 0.3613, 0.5017, 0.3613, 0.4808, 0.3702, 0.5017, 0.3702, 0.4808, 0.3753, 0.4808, 0.3753, 0.5017, 0.3613, 0.4808, 0.3613, 0.5017, 0.3524, 0.5017, 0.3524, 0.4808, 0.3734, 0.407, 0.3734, 0.386, 0.3785, 0.386, 0.3785, 0.407, 0.344, 0.5656, 0.3414, 0.5656, 0.3414, 0.5586, 0.344, 0.5586, 0.2499, 0.5669, 0.2499, 0.5739, 0.2448, 0.5739, 0.2448, 0.5669, 0.2919, 0.5675, 0.2919, 0.5745, 0.2868, 0.5745, 0.2868, 0.5675, 0.3923, 0.5046, 0.3948, 0.5046, 0.3948, 0.5097, 0.3923, 0.5097, 0.3109, 0.5675, 0.3135, 0.5675, 0.3135, 0.5726, 0.3109, 0.5726, 0.3939, 0.4226, 0.3914, 0.4226, 0.3914, 0.4156, 0.3939, 0.4156, 0.2086, 0.5554, 0.2111, 0.5554, 0.2111, 0.5624, 0.2086, 0.5624, 0.2346, 0.5739, 0.2346, 0.5669, 0.2397, 0.5669, 0.2397, 0.5739, 0.2645, 0.5669, 0.2645, 0.5739, 0.2594, 0.5739, 0.2594, 0.5669, 0.3923, 0.5198, 0.3948, 0.5198, 0.3948, 0.5249, 0.3923, 0.5249, 0.358, 0.5675, 0.3605, 0.5675, 0.3605, 0.5726, 0.358, 0.5726, 0.1673, 0.5713, 0.1647, 0.5713, 0.1647, 0.5643, 0.1673, 0.5643, 0.3554, 0.5567, 0.358, 0.5567, 0.358, 0.5637, 0.3554, 0.5637, 0.2334, 0.5669, 0.2334, 0.5739, 0.2283, 0.5739, 0.2283, 0.5669, 0.1383, 0.5675, 0.1383, 0.5745, 0.1332, 0.5745, 0.1332, 0.5675, 0.3923, 0.5249, 0.3948, 0.5249, 0.3948, 0.53, 0.3923, 0.53, 0.3914, 0.4417, 0.3939, 0.4417, 0.3939, 0.4468, 0.3914, 0.4468, 0.3796, 0.5713, 0.377, 0.5713, 0.377, 0.5643, 0.3796, 0.5643, 0.363, 0.5586, 0.3656, 0.5586, 0.3656, 0.5656, 0.363, 0.5656, 0.2397, 0.5739, 0.2397, 0.5669, 0.2448, 0.5669, 0.2448, 0.5739, 0.2868, 0.5675, 0.2868, 0.5745, 0.2817, 0.5745, 0.2817, 0.5675, 0.3923, 0.5453, 0.3948, 0.5453, 0.3948, 0.5504, 0.3923, 0.5504, 0.2569, 0.5669, 0.2594, 0.5669, 0.2594, 0.572, 0.2569, 0.572, 0.2016, 0.5713, 0.1991, 0.5713, 0.1991, 0.5643, 0.2016, 0.5643, 0.2315, 0.558, 0.234, 0.558, 0.234, 0.565, 0.2315, 0.565, 0.2232, 0.5739, 0.2232, 0.5669, 0.2283, 0.5669, 0.2283, 0.5739, 0.1472, 0.5675, 0.1472, 0.5745, 0.1421, 0.5745, 0.1421, 0.5675, 0.3923, 0.5402, 0.3948, 0.5402, 0.3948, 0.5453, 0.3923, 0.5453, 0.3923, 0.5097, 0.3948, 0.5097, 0.3948, 0.5148, 0.3923, 0.5148, 0.3939, 0.4366, 0.3914, 0.4366, 0.3914, 0.4296, 0.3939, 0.4296, 0.4636, 0.1989, 0.4662, 0.1989, 0.4662, 0.2059, 0.4636, 0.2059, 0.3111, 0.2192, 0.3111, 0.2262, 0.306, 0.2262, 0.306, 0.2192, 0.3575, 0.2192, 0.3575, 0.2262, 0.3524, 0.2262, 0.3524, 0.2192, 0.4802, 0.1874, 0.4827, 0.1874, 0.4827, 0.1925, 0.4802, 0.1925, 0.4535, 0.223, 0.4509, 0.223, 0.4509, 0.218, 0.4535, 0.218, 0.4818, 0.08194, 0.4793, 0.08194, 0.4793, 0.07495, 0.4818, 0.07495, 0.334, 0.2103, 0.3365, 0.2103, 0.3365, 0.2173, 0.334, 0.2173, 0.306, 0.2192, 0.306, 0.2262, 0.3009, 0.2262, 0.3009, 0.2192, 0.3626, 0.2192, 0.3626, 0.2262, 0.3575, 0.2262, 0.3575, 0.2192, 0.4802, 0.1671, 0.4827, 0.1671, 0.4827, 0.1722, 0.4802, 0.1722, 0.4484, 0.2199, 0.4509, 0.2199, 0.4509, 0.2249, 0.4484, 0.2249, 0.299, 0.2218, 0.2965, 0.2218, 0.2965, 0.2148, 0.299, 0.2148, 0.2262, 0.211, 0.2287, 0.211, 0.2287, 0.218, 0.2262, 0.218, 0.4613, 0.06636, 0.4613, 0.05937, 0.4664, 0.05937, 0.4664, 0.06636, 0.3429, 0.2192, 0.3429, 0.2262, 0.3378, 0.2262, 0.3378, 0.2192, 0.4802, 0.1824, 0.4827, 0.1824, 0.4827, 0.1874, 0.4802, 0.1874, 0.2287, 0.223, 0.2262, 0.223, 0.2262, 0.218, 0.2287, 0.218, 0.4458, 0.223, 0.4433, 0.223, 0.4433, 0.216, 0.4458, 0.216, 0.4433, 0.2021, 0.4458, 0.2021, 0.4458, 0.2091, 0.4433, 0.2091, 0.4715, 0.06763, 0.4715, 0.06064, 0.4766, 0.06064, 0.4766, 0.06763, 0.3696, 0.2199, 0.3696, 0.2269, 0.3645, 0.2269, 0.3645, 0.2199, 0.4793, 0.08893, 0.4818, 0.08893, 0.4818, 0.09401, 0.4793, 0.09401, 0.4293, 0.218, 0.4319, 0.218, 0.4319, 0.223, 0.4293, 0.223, 0.2425, 0.2167, 0.245, 0.2167, 0.245, 0.2237, 0.2425, 0.2237, 0.3796, 0.5402, 0.3796, 0.5046, 0.3923, 0.5046, 0.3923, 0.5402, 0.2311, 0.2758, 0.2311, 0.333, 0.2222, 0.3269, 0.2222, 0.2818, 0.3796, 0.5046, 0.3796, 0.5465, 0.3669, 0.5465, 0.3669, 0.5046, 0.3185, 0.5046, 0.3541, 0.5046, 0.3541, 0.5497, 0.3185, 0.5497, 0.3923, 0.5402, 0.3923, 0.5758, 0.3796, 0.5758, 0.3796, 0.5402, 0.3541, 0.5497, 0.3541, 0.5046, 0.3669, 0.5046, 0.3669, 0.5497, 0.2766, 0.5497, 0.2766, 0.5046, 0.3185, 0.5046, 0.3185, 0.5497, 0.39, 0.3409, 0.39, 0.3829, 0.3773, 0.3829, 0.3773, 0.3409, 0.3773, 0.3409, 0.3773, 0.386, 0.3645, 0.386, 0.3645, 0.3409, 0.1332, 0.5497, 0.1332, 0.5046, 0.1459, 0.5046, 0.1459, 0.5497])
me_cube.materials.append(mat_desk_phone)
me_cube.use_remesh_preserve_volume = False
me_cube.use_remesh_preserve_attributes = False
me_cube.use_mirror_vertex_groups = False
me_cube.update()

# ---- objects
ob_cord = bpy.data.objects.new('Cord', me_cylinder)
ob_reciever = bpy.data.objects.new('Reciever', me_cube_004)
ob_console = bpy.data.objects.new('Console', me_cube)

# ---- transforms, parenting, visibility, modifiers, constraints
ob_cord.location = (-1.31, 0.0, 0.2744)
ob_cord.rotation_euler = (1.571, -0.0, 0.0)
ob_cord.scale = (0.18, 0.18, 0.18)
ob_cord.lineart.crease_threshold = 0.0
ob_reciever.location = (-0.75, -0.01124, 1.16)
ob_reciever.rotation_euler = (0.5236, 1.11e-16, 2.975e-17)
ob_reciever.lineart.crease_threshold = 0.0
ob_console.location = (0.0, 0.09633, 0.803)
ob_console.rotation_euler = (0.5236, 1.11e-16, 2.975e-17)
ob_console.lineart.crease_threshold = 0.0

# ---- collection membership
col_collection_1.objects.link(ob_cord)
col_collection_1.objects.link(ob_reciever)
col_collection_1.objects.link(ob_console)

# ---- scene / render settings (as saved in the file)
scene.frame_start = 1; scene.frame_end = 250; scene.frame_set(1)
scene.render.engine = 'CYCLES'
scene.render.resolution_percentage = 50
scene.render.dither_intensity = 0.0
scene.cycles.use_denoising = False
scene.cycles.samples = 128
scene.cycles.sampling_pattern = 'TABULATED_SOBOL'
scene.cycles.light_sampling_threshold = 0.0
scene.cycles.use_adaptive_sampling = False
scene.cycles.use_light_tree = False
scene.cycles.blur_glossy = 0.0
scene.cycles.sample_clamp_indirect = 0.0
scene.view_settings.view_transform = 'Standard'
bpy.context.view_layer.update()

# ---- added for rendering (the .blend has no active camera and no usable light): camera, sun
cam_auto = bpy.data.cameras.new('AutoCamera')
cam_auto.lens = 50.0
cam_auto.sensor_width = 36.0
cam_auto.clip_end = 1000.0
ob_auto_camera = bpy.data.objects.new('AutoCamera', cam_auto)
scene.collection.objects.link(ob_auto_camera)
ob_auto_camera.location = (3.84111, -4.83914, 3.93323)
ob_auto_camera.rotation_euler = (1.09748, -7.21219e-08, 0.694738)
scene.camera = ob_auto_camera
light_auto_sun = bpy.data.lights.new('AutoSun', 'SUN')
light_auto_sun.energy = 3.0
light_auto_sun.angle = 0.0523599
ob_auto_sun = bpy.data.objects.new('AutoSun', light_auto_sun)
scene.collection.objects.link(ob_auto_sun)
ob_auto_sun.rotation_euler = (0.872665, 0.174533, 0.523599)
bpy.context.view_layer.update()

